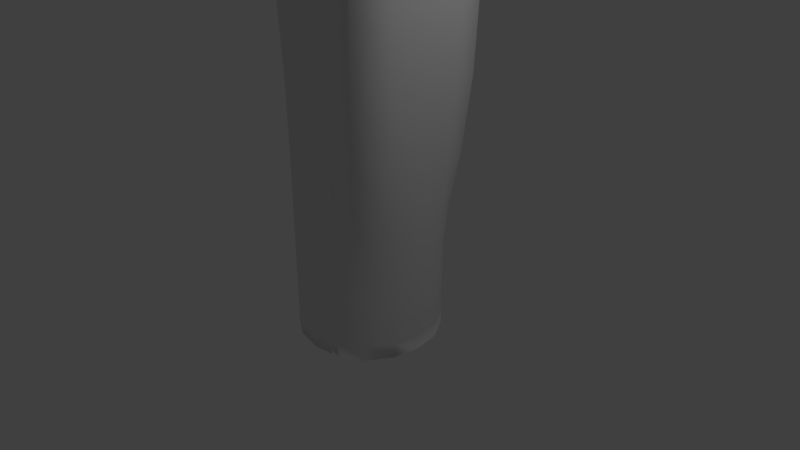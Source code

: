 # Source: stick-ja.blend  (saved by Blender 2.78.0; exported with 4.5.12 LTS)
import bpy
from mathutils import Matrix  # noqa: F401  (used for matrix-valued properties, if any)

bpy.ops.wm.read_factory_settings(use_empty=True)
scene = bpy.context.scene
scene.name = 'Scene'

# ---- collections
col_collection_1 = bpy.data.collections.new('Collection 1'); scene.collection.children.link(col_collection_1)

# ---- world
world_world = bpy.data.worlds.new('World'); scene.world = world_world
world_world.color = (0.05088, 0.05088, 0.05088)
world_world.use_sun_shadow = False
world_world.sun_shadow_jitter_overblur = 0.0
world_world.cycles.sampling_method = 'MANUAL'

# ---- cameras
cam_camera = bpy.data.cameras.new('Camera')
cam_camera.clip_end = 100.0
cam_camera.lens = 35.0
cam_camera.sensor_width = 32.0
cam_camera.sensor_height = 18.0
cam_camera.ortho_scale = 7.314
cam_camera.dof.focus_distance = 0.0
cam_camera.dof.aperture_fstop = 128.0

# ---- lights
light_lamp = bpy.data.lights.new('Lamp', 'POINT')
light_lamp.transmission_factor = 0.0
light_lamp.cutoff_distance = 30.0
light_lamp.energy = 100.0
light_lamp.shadow_buffer_clip_start = 1.001
light_lamp.shadow_soft_size = 0.1
light_lamp.shadow_maximum_resolution = 0.006
light_lamp.use_absolute_resolution = True

# ---- meshes
me_cube = bpy.data.meshes.new('Cube')
me_cube.from_pydata([(-1.0, -1.0, -1.0), (-1.0, -1.0, 4.91), (-1.0, 1.0, -1.0), (-1.0, 1.0, 4.91), (1.0, -1.0, -1.0), (1.0, -1.0, 4.91), (1.0, 1.0, -1.0), (1.0, 1.0, 4.91), (-1.0, -1.0, -0.167), (-1.0, 1.0, -0.167), (1.0, 1.0, -0.167), (1.0, -1.0, -0.167), (-1.0, -1.0, 5.85), (-1.0, 1.0, 5.85), (1.0, 1.0, 5.85), (1.0, -1.0, 5.85), (-1.0, -0.5369, 7.371), (-1.0, -0.2029, 7.371), (1.0, -0.2029, 7.371), (1.0, -0.5369, 7.371), (-1.398, -1.0, 4.91), (-1.398, 1.0, 4.91), (-1.398, -1.0, 5.85), (-1.398, 1.0, 5.85), (-1.0, 1.0, -1.0), (-1.0, -1.0, -1.0), (-1.0, 1.0, -0.167), (1.0, 1.0, -1.0), (1.0, 1.0, -0.167), (1.0, -1.0, -1.0), (1.0, -1.0, -0.167), (-1.0, -1.0, -0.167)], [], [(8, 1, 3, 9), (9, 3, 7, 10), (10, 7, 5, 11), (11, 5, 1, 8), (2, 6, 4, 0), (3, 1, 20, 21), (9, 10, 28, 26), (2, 0, 25, 24), (6, 2, 24, 27), (10, 11, 30, 28), (15, 14, 18, 19), (1, 5, 15, 12), (7, 3, 13, 14), (5, 7, 14, 15), (18, 17, 16, 19), (13, 12, 16, 17), (12, 15, 19, 16), (14, 13, 17, 18), (21, 20, 22, 23), (1, 12, 22, 20), (12, 13, 23, 22), (13, 3, 21, 23), (29, 30, 31, 25), (27, 28, 30, 29), (24, 26, 28, 27), (25, 31, 26, 24), (4, 6, 27, 29), (11, 8, 31, 30), (0, 4, 29, 25), (8, 9, 26, 31)])
me_cube.polygons.foreach_set('use_smooth', [True] * 30)
_k = {(0, 2): 1.0, (2, 6): 1.0, (4, 6): 1.0, (0, 4): 1.0, (7, 10): 0.57647, (5, 11): 0.57647, (1, 12): 1.0, (3, 13): 1.0, (5, 15): 0.57647, (7, 14): 0.57647, (18, 19): 0.57647, (14, 18): 0.57647, (15, 19): 0.57647, (20, 22): 1.0, (21, 23): 1.0, (24, 25): 1.0, (24, 27): 1.0, (27, 29): 1.0, (25, 29): 1.0}
me_cube.attributes.new('crease_edge', 'FLOAT', 'EDGE').data.foreach_set('value', [_k.get((min(e.vertices), max(e.vertices)), 0.0) for e in me_cube.edges])
me_cube.use_remesh_preserve_volume = False
me_cube.use_remesh_preserve_attributes = False
me_cube.use_mirror_vertex_groups = False
me_cube.update()

# ---- objects
ob_cube = bpy.data.objects.new('Cube', me_cube)
ob_lamp = bpy.data.objects.new('Lamp', light_lamp)
ob_camera = bpy.data.objects.new('Camera', cam_camera)

# ---- transforms, parenting, visibility, modifiers, constraints
ob_cube.location = (0.0, 0.0, 0.0)
ob_cube.lineart.crease_threshold = 0.0
_m = ob_cube.modifiers.new('Subsurf', 'SUBSURF')
_m.uv_smooth = 'PRESERVE_CORNERS'
_m.quality = 2
_m.levels = 3
_m.show_only_control_edges = False
ob_lamp.location = (4.076, 1.005, 5.904)
ob_lamp.rotation_euler = (0.6503, 0.05522, 1.866)
ob_lamp.lock_rotations_4d = False
ob_lamp.empty_display_type = 'ARROWS'
ob_lamp.color = (0.0, 0.0, 0.0, 0.0)
ob_lamp.lineart.crease_threshold = 0.0
ob_camera.location = (7.481, -6.508, 5.344)
ob_camera.rotation_euler = (1.109, 0.0, 0.8149)
ob_camera.lock_rotations_4d = False
ob_camera.empty_display_type = 'ARROWS'
ob_camera.color = (0.0, 0.0, 0.0, 0.0)
ob_camera.display_type = 'WIRE'
ob_camera.lineart.crease_threshold = 0.0

# ---- collection membership
col_collection_1.objects.link(ob_cube)
col_collection_1.objects.link(ob_lamp)
col_collection_1.objects.link(ob_camera)

# ---- scene / render settings (as saved in the file)
scene.camera = ob_camera
scene.frame_start = 1; scene.frame_end = 250; scene.frame_set(1)
scene.render.engine = 'BLENDER_EEVEE_NEXT'
scene.render.resolution_percentage = 50
scene.render.dither_intensity = 0.0
scene.cycles.use_denoising = False
scene.cycles.samples = 128
scene.cycles.sampling_pattern = 'TABULATED_SOBOL'
scene.cycles.light_sampling_threshold = 0.0
scene.cycles.use_adaptive_sampling = False
scene.cycles.use_light_tree = False
scene.cycles.blur_glossy = 0.0
scene.cycles.sample_clamp_indirect = 0.0
scene.view_settings.view_transform = 'Standard'
bpy.context.view_layer.update()
